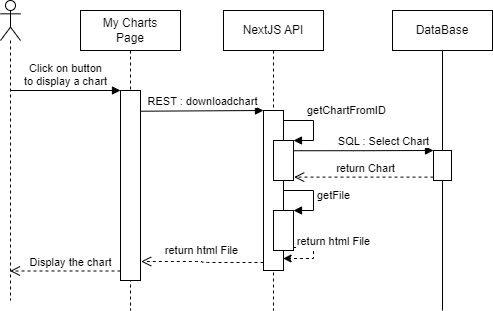

The diagram above was exported from draw.io. Its source (the exported page's mxGraphModel, read from the mxfile embedded in the PNG):
<mxGraphModel dx="652" dy="725" grid="1" gridSize="10" guides="1" tooltips="1" connect="1" arrows="1" fold="1" page="1" pageScale="1" pageWidth="827" pageHeight="1169" math="0" shadow="0">
  <root>
    <mxCell id="0" />
    <mxCell id="1" parent="0" />
    <mxCell id="21" value="NextJS API" style="shape=umlLifeline;perimeter=lifelinePerimeter;whiteSpace=wrap;html=1;container=1;collapsible=0;recursiveResize=0;outlineConnect=0;" parent="1" vertex="1">
      <mxGeometry x="230" y="210" width="100" height="300" as="geometry" />
    </mxCell>
    <mxCell id="22" value="" style="html=1;points=[];perimeter=orthogonalPerimeter;" parent="21" vertex="1">
      <mxGeometry x="40" y="100" width="20" height="160" as="geometry" />
    </mxCell>
    <mxCell id="23" value="" style="html=1;points=[];perimeter=orthogonalPerimeter;" parent="21" vertex="1">
      <mxGeometry x="50" y="130" width="20" height="40" as="geometry" />
    </mxCell>
    <mxCell id="24" value="getChartFromID" style="edgeStyle=orthogonalEdgeStyle;html=1;align=left;spacingLeft=2;endArrow=block;rounded=0;entryX=1;entryY=0;" parent="21" target="23" edge="1">
      <mxGeometry x="-0.4286" y="10" relative="1" as="geometry">
        <mxPoint x="60" y="110" as="sourcePoint" />
        <Array as="points">
          <mxPoint x="90" y="110" />
          <mxPoint x="90" y="130" />
        </Array>
        <mxPoint as="offset" />
      </mxGeometry>
    </mxCell>
    <mxCell id="40" style="edgeStyle=orthogonalEdgeStyle;html=1;entryX=0.98;entryY=0.925;entryDx=0;entryDy=0;entryPerimeter=0;exitX=0.978;exitY=0.925;exitDx=0;exitDy=0;exitPerimeter=0;rounded=0;dashed=1;" parent="21" source="25" target="22" edge="1">
      <mxGeometry relative="1" as="geometry">
        <Array as="points">
          <mxPoint x="90" y="237" />
          <mxPoint x="90" y="248" />
        </Array>
      </mxGeometry>
    </mxCell>
    <mxCell id="41" value="return html File" style="edgeLabel;html=1;align=center;verticalAlign=middle;resizable=0;points=[];" parent="40" vertex="1" connectable="0">
      <mxGeometry x="-0.4671" y="1" relative="1" as="geometry">
        <mxPoint x="24" y="-6" as="offset" />
      </mxGeometry>
    </mxCell>
    <mxCell id="25" value="" style="html=1;points=[];perimeter=orthogonalPerimeter;" parent="21" vertex="1">
      <mxGeometry x="50" y="200" width="20" height="40" as="geometry" />
    </mxCell>
    <mxCell id="26" value="getFile" style="edgeStyle=orthogonalEdgeStyle;html=1;align=left;spacingLeft=2;endArrow=block;rounded=0;entryX=1;entryY=0;" parent="21" target="25" edge="1">
      <mxGeometry relative="1" as="geometry">
        <mxPoint x="60" y="180" as="sourcePoint" />
        <Array as="points">
          <mxPoint x="90" y="180" />
          <mxPoint x="90" y="200" />
        </Array>
      </mxGeometry>
    </mxCell>
    <mxCell id="27" value="DataBase" style="shape=umlLifeline;perimeter=lifelinePerimeter;whiteSpace=wrap;html=1;container=1;collapsible=0;recursiveResize=0;outlineConnect=0;lifelineDashed=0;" parent="1" vertex="1">
      <mxGeometry x="399" y="210" width="100" height="300" as="geometry" />
    </mxCell>
    <mxCell id="28" value="" style="html=1;points=[];perimeter=orthogonalPerimeter;" parent="27" vertex="1">
      <mxGeometry x="41" y="140" width="18" height="30" as="geometry" />
    </mxCell>
    <mxCell id="31" value="My Charts&lt;br&gt;Page" style="shape=umlLifeline;perimeter=lifelinePerimeter;whiteSpace=wrap;html=1;container=1;collapsible=0;recursiveResize=0;outlineConnect=0;" parent="1" vertex="1">
      <mxGeometry x="87" y="210" width="100" height="300" as="geometry" />
    </mxCell>
    <mxCell id="32" value="" style="html=1;points=[];perimeter=orthogonalPerimeter;" parent="31" vertex="1">
      <mxGeometry x="40" y="80" width="20" height="190" as="geometry" />
    </mxCell>
    <mxCell id="33" value="return Chart" style="html=1;verticalAlign=bottom;endArrow=open;dashed=1;endSize=8;exitX=0;exitY=0.896;entryX=1.034;entryY=0.915;entryDx=0;entryDy=0;entryPerimeter=0;edgeStyle=orthogonalEdgeStyle;rounded=0;exitDx=0;exitDy=0;exitPerimeter=0;" parent="1" source="28" target="23" edge="1">
      <mxGeometry x="-0.0258" relative="1" as="geometry">
        <mxPoint x="360" y="416" as="targetPoint" />
        <Array as="points">
          <mxPoint x="301" y="377" />
        </Array>
        <mxPoint as="offset" />
      </mxGeometry>
    </mxCell>
    <mxCell id="34" value="SQL : Select Chart" style="html=1;verticalAlign=bottom;endArrow=block;entryX=0;entryY=0;exitX=0.98;exitY=0.256;exitDx=0;exitDy=0;exitPerimeter=0;edgeStyle=orthogonalEdgeStyle;" parent="1" source="23" target="28" edge="1">
      <mxGeometry x="0.2878" relative="1" as="geometry">
        <mxPoint x="360" y="340" as="sourcePoint" />
        <Array as="points">
          <mxPoint x="370" y="350" />
          <mxPoint x="439" y="350" />
        </Array>
        <mxPoint as="offset" />
      </mxGeometry>
    </mxCell>
    <mxCell id="35" value="return html File" style="html=1;verticalAlign=bottom;endArrow=open;dashed=1;endSize=8;exitX=0;exitY=0.95;entryX=1.033;entryY=0.9;entryDx=0;entryDy=0;entryPerimeter=0;edgeStyle=orthogonalEdgeStyle;" parent="1" source="22" target="32" edge="1">
      <mxGeometry x="0.0283" y="-2" relative="1" as="geometry">
        <mxPoint x="200" y="386" as="targetPoint" />
        <mxPoint as="offset" />
      </mxGeometry>
    </mxCell>
    <mxCell id="36" value="REST : downloadchart" style="html=1;verticalAlign=bottom;endArrow=block;entryX=0;entryY=0;exitX=0.99;exitY=0.109;exitDx=0;exitDy=0;exitPerimeter=0;" parent="1" source="32" target="22" edge="1">
      <mxGeometry relative="1" as="geometry">
        <mxPoint x="200" y="310" as="sourcePoint" />
      </mxGeometry>
    </mxCell>
    <mxCell id="37" value="" style="shape=umlLifeline;participant=umlActor;perimeter=lifelinePerimeter;whiteSpace=wrap;html=1;container=1;collapsible=0;recursiveResize=0;verticalAlign=top;spacingTop=36;outlineConnect=0;" parent="1" vertex="1">
      <mxGeometry x="7" y="200" width="20" height="300" as="geometry" />
    </mxCell>
    <mxCell id="38" value="Click on button&lt;br&gt;to display a chart" style="html=1;verticalAlign=bottom;endArrow=block;entryX=0;entryY=0;" parent="1" source="37" target="32" edge="1">
      <mxGeometry relative="1" as="geometry">
        <mxPoint x="57" y="290" as="sourcePoint" />
      </mxGeometry>
    </mxCell>
    <mxCell id="39" value="Display the chart" style="html=1;verticalAlign=bottom;endArrow=open;dashed=1;endSize=8;exitX=0;exitY=0.95;" parent="1" source="32" target="37" edge="1">
      <mxGeometry x="-0.0905" relative="1" as="geometry">
        <mxPoint x="47" y="470" as="targetPoint" />
        <mxPoint as="offset" />
      </mxGeometry>
    </mxCell>
  </root>
</mxGraphModel>